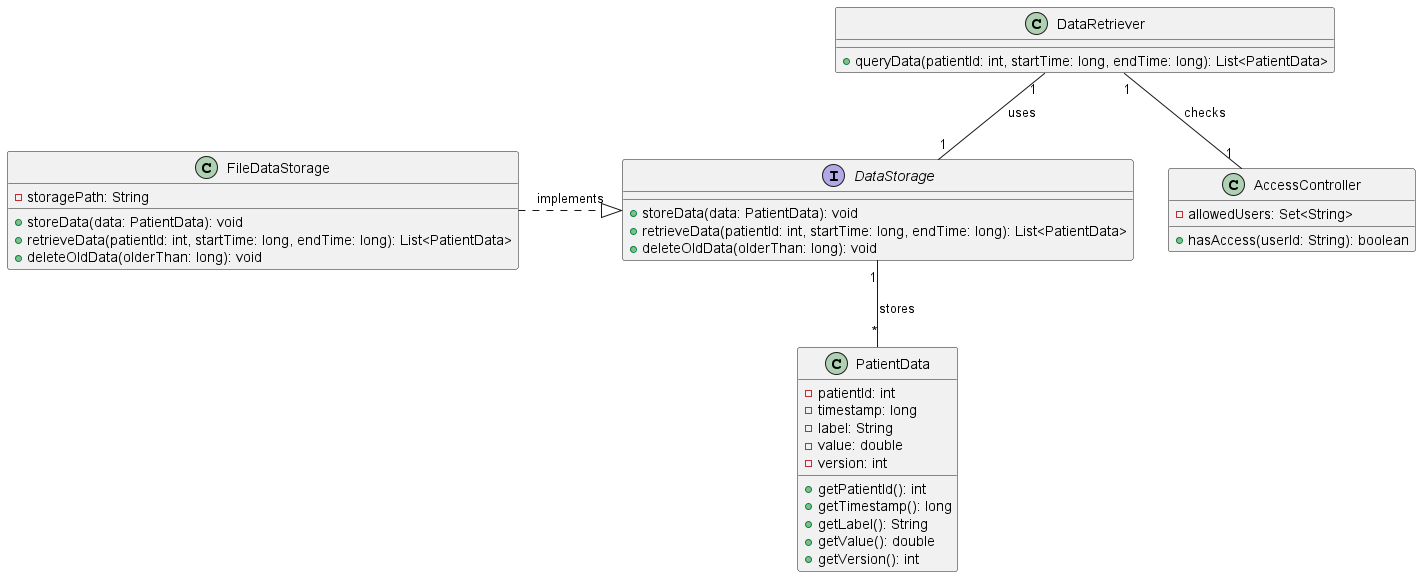

The diagram above was rendered by PlantUML. Its source (embedded in the PNG):
@startuml DataStorageSystem

' Classes
interface DataStorage {
  +storeData(data: PatientData): void
  +retrieveData(patientId: int, startTime: long, endTime: long): List<PatientData>
  +deleteOldData(olderThan: long): void
}

class FileDataStorage {
  -storagePath: String
  +storeData(data: PatientData): void
  +retrieveData(patientId: int, startTime: long, endTime: long): List<PatientData>
  +deleteOldData(olderThan: long): void
}

class PatientData {
  -patientId: int
  -timestamp: long
  -label: String
  -value: double
  -version: int
  +getPatientId(): int
  +getTimestamp(): long
  +getLabel(): String
  +getValue(): double
  +getVersion(): int
}

class DataRetriever {
  +queryData(patientId: int, startTime: long, endTime: long): List<PatientData>
}

class AccessController {
  -allowedUsers: Set<String>
  +hasAccess(userId: String): boolean
}

' Relationships
FileDataStorage .|> DataStorage : implements
DataStorage "1" -- "*" PatientData : stores
DataRetriever "1" -- "1" DataStorage : uses
DataRetriever "1" -- "1" AccessController : checks

@enduml